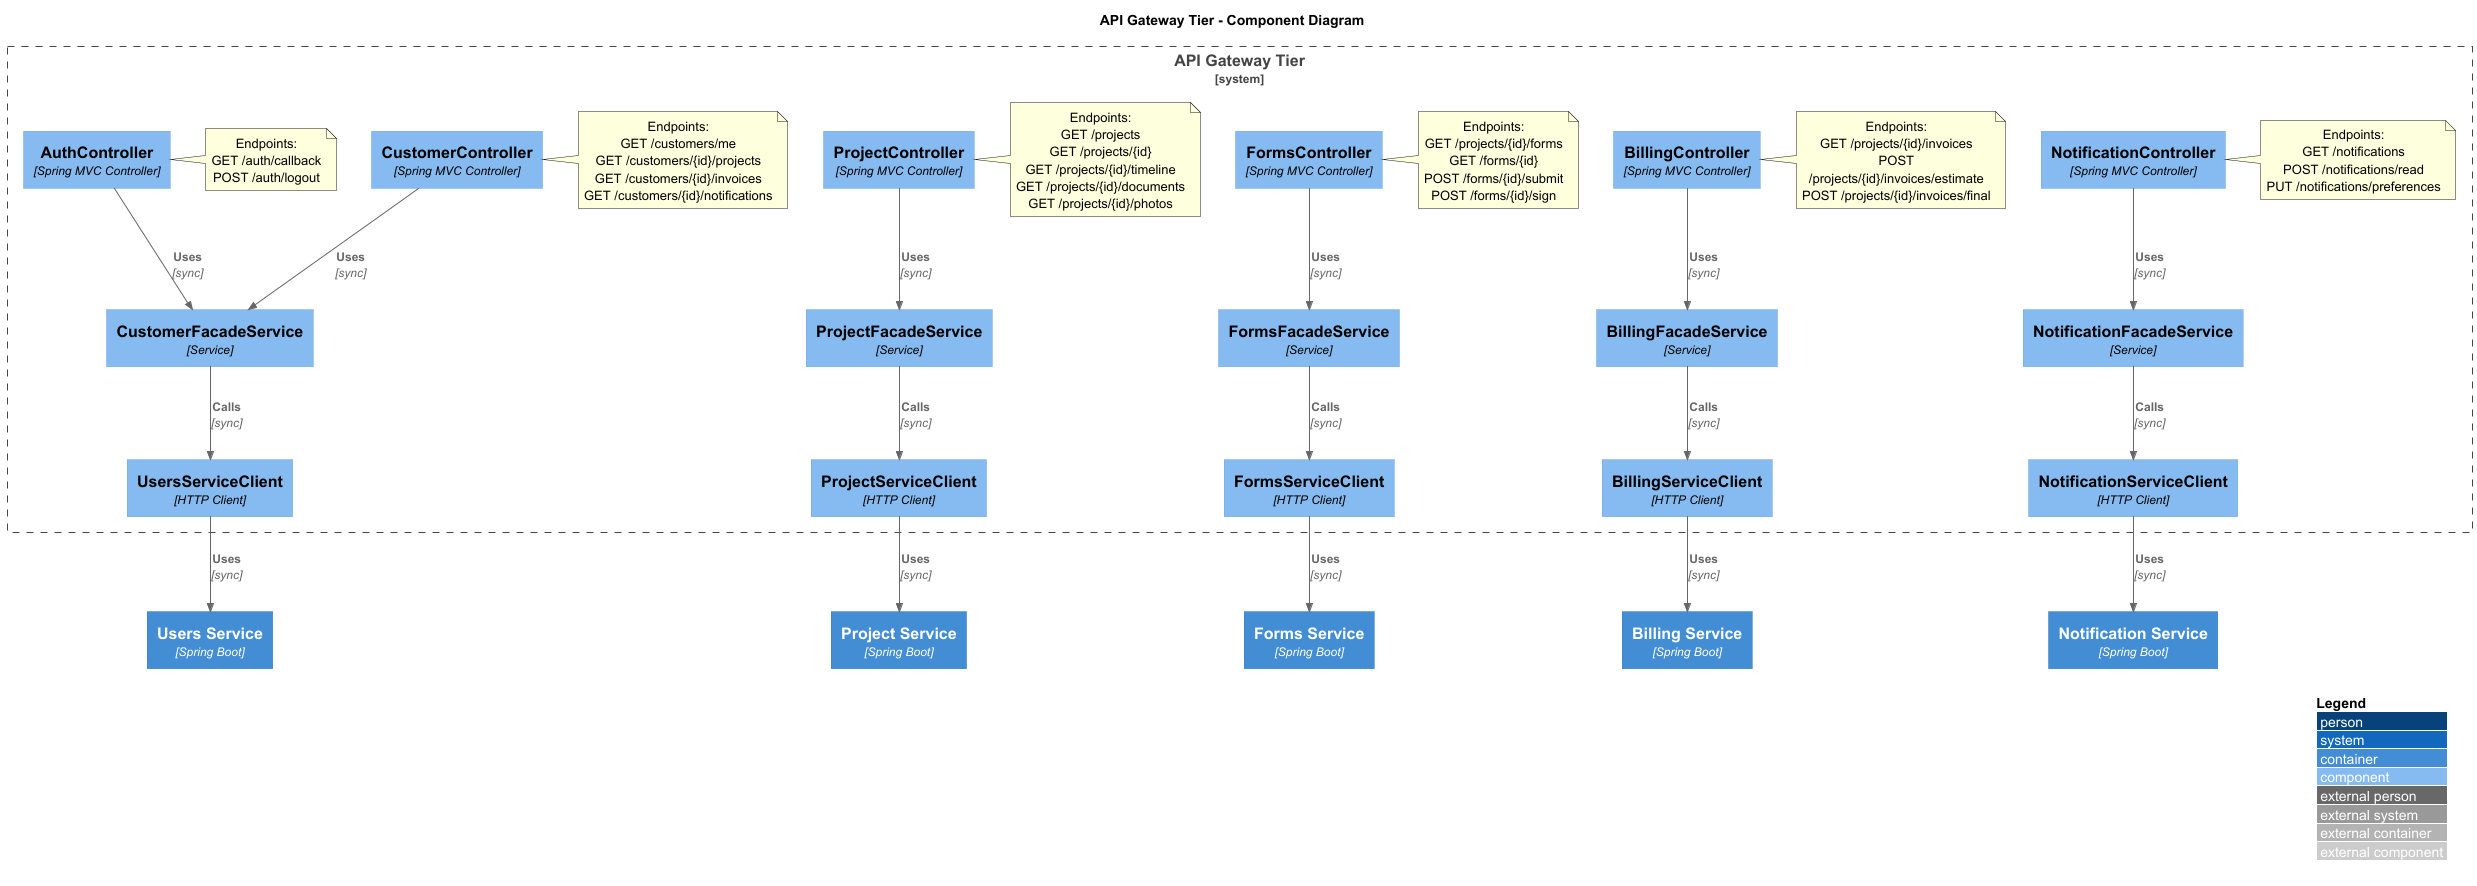

The diagram above was rendered by PlantUML. Its source (embedded in the PNG):
@startuml
!include https://raw.githubusercontent.com/plantuml-stdlib/C4-PlantUML/master/C4_Component.puml
AddRelTag("sync", $textColor="black", $lineColor="black", $lineStyle = DashedLine())

LAYOUT_WITH_LEGEND()

title API Gateway Tier - Component Diagram

System_Boundary(ApiTier, "API Gateway Tier") {

    Component(customerController, "CustomerController", "Spring MVC Controller")
    note right of customerController
    Endpoints:
    GET /customers/me
    GET /customers/{id}/projects
    GET /customers/{id}/invoices
    GET /customers/{id}/notifications
    end note

    Component(projectController, "ProjectController", "Spring MVC Controller")
    note right of projectController
    Endpoints:
    GET /projects
    GET /projects/{id}
    GET /projects/{id}/timeline
    GET /projects/{id}/documents
    GET /projects/{id}/photos
    end note

    Component(formsController, "FormsController", "Spring MVC Controller")
    note right of formsController
    Endpoints:
    GET /projects/{id}/forms
    GET /forms/{id}
    POST /forms/{id}/submit
    POST /forms/{id}/sign
    end note

    Component(billingController, "BillingController", "Spring MVC Controller")
    note right of billingController
    Endpoints:
    GET /projects/{id}/invoices
    POST /projects/{id}/invoices/estimate
    POST /projects/{id}/invoices/final
    end note

    Component(notificationController, "NotificationController", "Spring MVC Controller")
    note right of notificationController
    Endpoints:
    GET /notifications
    POST /notifications/read
    PUT /notifications/preferences
    end note

    Component(authController, "AuthController", "Spring MVC Controller")
    note right of authController
    Endpoints:
    GET /auth/callback
    POST /auth/logout
    end note

    Component(customerService, "CustomerFacadeService", "Service")
    Component(projectService, "ProjectFacadeService", "Service")
    Component(formsService, "FormsFacadeService", "Service")
    Component(billingService, "BillingFacadeService", "Service")
    Component(notificationService, "NotificationFacadeService", "Service")

    Component(usersClient, "UsersServiceClient", "HTTP Client")
    Component(projectClient, "ProjectServiceClient", "HTTP Client")
    Component(formsClient, "FormsServiceClient", "HTTP Client")
    Component(billingClient, "BillingServiceClient", "HTTP Client")
    Component(notificationClient, "NotificationServiceClient", "HTTP Client")
}

Container(users_ms, "Users Service", "Spring Boot", "")
Container(project_ms, "Project Service", "Spring Boot", "")
Container(forms_ms, "Forms Service", "Spring Boot", "")
Container(billing_ms, "Billing Service", "Spring Boot", "")
Container(notification_ms, "Notification Service", "Spring Boot", "")

' Controllers to services
Rel(customerController, customerService, "Uses", "sync")
Rel(projectController, projectService, "Uses", "sync")
Rel(formsController, formsService, "Uses", "sync")
Rel(billingController, billingService, "Uses", "sync")
Rel(notificationController, notificationService, "Uses", "sync")
Rel(authController, customerService, "Uses", "sync")

' Services to clients
Rel(customerService, usersClient, "Calls", "sync")
Rel(projectService, projectClient, "Calls", "sync")
Rel(formsService, formsClient, "Calls", "sync")
Rel(billingService, billingClient, "Calls", "sync")
Rel(notificationService, notificationClient, "Calls", "sync")

' Clients to microservices
Rel(usersClient, users_ms, "Uses", "sync")
Rel(projectClient, project_ms, "Uses", "sync")
Rel(formsClient, forms_ms, "Uses", "sync")
Rel(billingClient, billing_ms, "Uses", "sync")
Rel(notificationClient, notification_ms, "Uses", "sync")

@enduml